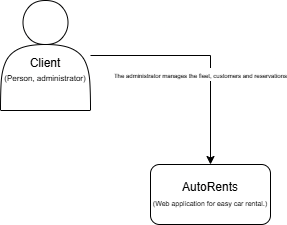

The diagram above was exported from draw.io. Its source (the exported page's mxGraphModel, read from the mxfile embedded in the PNG):
<mxGraphModel dx="1426" dy="749" grid="1" gridSize="10" guides="1" tooltips="1" connect="1" arrows="1" fold="1" page="1" pageScale="1" pageWidth="300" pageHeight="250" background="light-dark(#FFFFFF,#F9F9F9)" math="0" shadow="0">
  <root>
    <mxCell id="0" />
    <mxCell id="1" parent="0" />
    <mxCell id="0RFKiWHZA2_7JokzfCfe-1" value="AutoRents&lt;br&gt;&lt;font style=&quot;font-size: 7px;&quot;&gt;(Web application for easy car rental.)&lt;/font&gt;" style="rounded=1;whiteSpace=wrap;html=1;" parent="1" vertex="1">
      <mxGeometry x="160" y="180" width="120" height="60" as="geometry" />
    </mxCell>
    <mxCell id="0RFKiWHZA2_7JokzfCfe-4" value="&lt;font style=&quot;font-size: 6px;&quot;&gt;The administrator manages the fleet, customers and reservations&lt;/font&gt;" style="edgeStyle=orthogonalEdgeStyle;rounded=0;orthogonalLoop=1;jettySize=auto;html=1;entryX=0.5;entryY=0;entryDx=0;entryDy=0;" parent="1" source="0RFKiWHZA2_7JokzfCfe-3" target="0RFKiWHZA2_7JokzfCfe-1" edge="1">
      <mxGeometry x="0.2157" y="-10" relative="1" as="geometry">
        <mxPoint as="offset" />
      </mxGeometry>
    </mxCell>
    <mxCell id="0RFKiWHZA2_7JokzfCfe-3" value="&lt;div&gt;&lt;br&gt;&lt;/div&gt;&lt;div&gt;&lt;br&gt;&lt;/div&gt;Client&lt;div&gt;&lt;font style=&quot;font-size: 8px;&quot;&gt;(Person, administrator)&lt;/font&gt;&lt;/div&gt;" style="shape=actor;whiteSpace=wrap;html=1;" parent="1" vertex="1">
      <mxGeometry x="10" y="16" width="90" height="110" as="geometry" />
    </mxCell>
  </root>
</mxGraphModel>